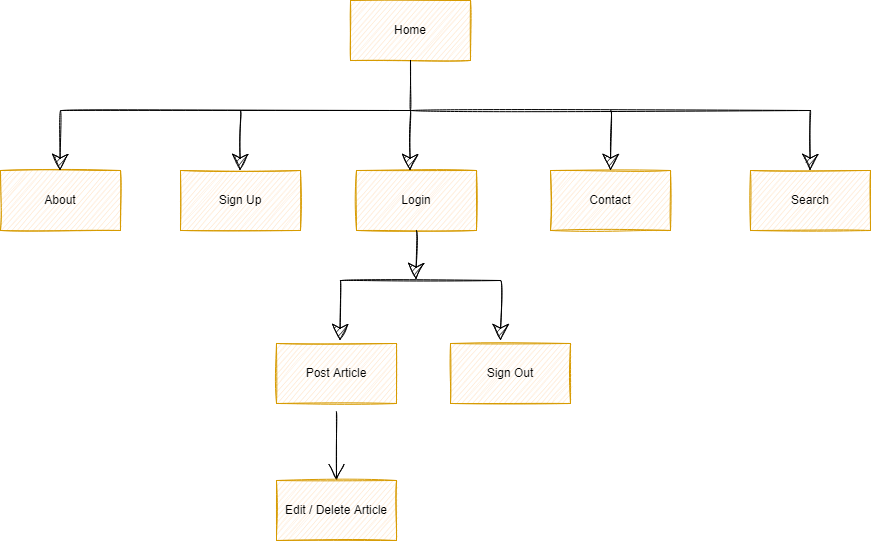

The diagram above was exported from draw.io. Its source (the exported page's mxGraphModel, read from the mxfile embedded in the PNG):
<mxGraphModel dx="1422" dy="-129" grid="1" gridSize="10" guides="1" tooltips="1" connect="1" arrows="1" fold="1" page="1" pageScale="1" pageWidth="1100" pageHeight="850" math="0" shadow="0">
  <root>
    <mxCell id="0" />
    <mxCell id="1" parent="0" />
    <mxCell id="reCp4OJCSRb6mhbh2ZFo-1" value="Home" style="rounded=0;whiteSpace=wrap;html=1;sketch=1;fillColor=#ffe6cc;strokeColor=#d79b00;" vertex="1" parent="1">
      <mxGeometry x="460" y="970" width="120" height="60" as="geometry" />
    </mxCell>
    <mxCell id="reCp4OJCSRb6mhbh2ZFo-2" value="About" style="rounded=0;whiteSpace=wrap;html=1;sketch=1;fillColor=#ffe6cc;strokeColor=#d79b00;" vertex="1" parent="1">
      <mxGeometry x="110" y="1140" width="120" height="60" as="geometry" />
    </mxCell>
    <mxCell id="reCp4OJCSRb6mhbh2ZFo-3" value="Sign Up" style="rounded=0;whiteSpace=wrap;html=1;sketch=1;fillColor=#ffe6cc;strokeColor=#d79b00;" vertex="1" parent="1">
      <mxGeometry x="290" y="1140" width="120" height="60" as="geometry" />
    </mxCell>
    <mxCell id="reCp4OJCSRb6mhbh2ZFo-4" value="Login" style="rounded=0;whiteSpace=wrap;html=1;sketch=1;fillColor=#ffe6cc;strokeColor=#d79b00;" vertex="1" parent="1">
      <mxGeometry x="466" y="1140" width="120" height="60" as="geometry" />
    </mxCell>
    <mxCell id="reCp4OJCSRb6mhbh2ZFo-5" value="Contact" style="rounded=0;whiteSpace=wrap;html=1;sketch=1;fillColor=#ffe6cc;strokeColor=#d79b00;" vertex="1" parent="1">
      <mxGeometry x="660" y="1140" width="120" height="60" as="geometry" />
    </mxCell>
    <mxCell id="reCp4OJCSRb6mhbh2ZFo-6" value="Search" style="rounded=0;whiteSpace=wrap;html=1;sketch=1;fillColor=#ffe6cc;strokeColor=#d79b00;" vertex="1" parent="1">
      <mxGeometry x="860" y="1140" width="120" height="60" as="geometry" />
    </mxCell>
    <mxCell id="reCp4OJCSRb6mhbh2ZFo-30" value="" style="edgeStyle=orthogonalEdgeStyle;curved=1;rounded=0;sketch=1;hachureGap=4;orthogonalLoop=1;jettySize=auto;html=1;fontFamily=Architects Daughter;fontSource=https%3A%2F%2Ffonts.googleapis.com%2Fcss%3Ffamily%3DArchitects%2BDaughter;fontSize=16;endArrow=open;startSize=14;endSize=14;sourcePerimeterSpacing=8;targetPerimeterSpacing=8;entryX=0.5;entryY=0;entryDx=0;entryDy=0;" edge="1" parent="1" source="reCp4OJCSRb6mhbh2ZFo-7" target="reCp4OJCSRb6mhbh2ZFo-9">
      <mxGeometry relative="1" as="geometry" />
    </mxCell>
    <mxCell id="reCp4OJCSRb6mhbh2ZFo-7" value="Post Article" style="rounded=0;whiteSpace=wrap;html=1;sketch=1;fillColor=#ffe6cc;strokeColor=#d79b00;" vertex="1" parent="1">
      <mxGeometry x="386" y="1313" width="120" height="60" as="geometry" />
    </mxCell>
    <mxCell id="reCp4OJCSRb6mhbh2ZFo-8" value="Sign Out" style="rounded=0;whiteSpace=wrap;html=1;sketch=1;fillColor=#ffe6cc;strokeColor=#d79b00;" vertex="1" parent="1">
      <mxGeometry x="560" y="1313" width="120" height="60" as="geometry" />
    </mxCell>
    <mxCell id="reCp4OJCSRb6mhbh2ZFo-9" value="Edit / Delete Article" style="rounded=0;whiteSpace=wrap;html=1;sketch=1;fillColor=#ffe6cc;strokeColor=#d79b00;" vertex="1" parent="1">
      <mxGeometry x="386" y="1450" width="120" height="60" as="geometry" />
    </mxCell>
    <mxCell id="reCp4OJCSRb6mhbh2ZFo-11" value="" style="endArrow=classic;html=1;rounded=0;sketch=1;hachureGap=4;fontFamily=Architects Daughter;fontSource=https%3A%2F%2Ffonts.googleapis.com%2Fcss%3Ffamily%3DArchitects%2BDaughter;fontSize=16;startSize=14;endSize=14;sourcePerimeterSpacing=8;targetPerimeterSpacing=8;curved=1;" edge="1" parent="1">
      <mxGeometry width="50" height="50" relative="1" as="geometry">
        <mxPoint x="170" y="1080" as="sourcePoint" />
        <mxPoint x="169.5" y="1140" as="targetPoint" />
      </mxGeometry>
    </mxCell>
    <mxCell id="reCp4OJCSRb6mhbh2ZFo-12" value="" style="endArrow=classic;html=1;rounded=0;sketch=1;hachureGap=4;fontFamily=Architects Daughter;fontSource=https%3A%2F%2Ffonts.googleapis.com%2Fcss%3Ffamily%3DArchitects%2BDaughter;fontSize=16;startSize=14;endSize=14;sourcePerimeterSpacing=8;targetPerimeterSpacing=8;curved=1;" edge="1" parent="1">
      <mxGeometry width="50" height="50" relative="1" as="geometry">
        <mxPoint x="350" y="1080" as="sourcePoint" />
        <mxPoint x="349.5" y="1140" as="targetPoint" />
      </mxGeometry>
    </mxCell>
    <mxCell id="reCp4OJCSRb6mhbh2ZFo-13" value="" style="endArrow=classic;html=1;rounded=0;sketch=1;hachureGap=4;fontFamily=Architects Daughter;fontSource=https%3A%2F%2Ffonts.googleapis.com%2Fcss%3Ffamily%3DArchitects%2BDaughter;fontSize=16;startSize=14;endSize=14;sourcePerimeterSpacing=8;targetPerimeterSpacing=8;curved=1;" edge="1" parent="1">
      <mxGeometry width="50" height="50" relative="1" as="geometry">
        <mxPoint x="610.5" y="1250" as="sourcePoint" />
        <mxPoint x="610" y="1310" as="targetPoint" />
      </mxGeometry>
    </mxCell>
    <mxCell id="reCp4OJCSRb6mhbh2ZFo-14" value="" style="endArrow=classic;html=1;rounded=0;sketch=1;hachureGap=4;fontFamily=Architects Daughter;fontSource=https%3A%2F%2Ffonts.googleapis.com%2Fcss%3Ffamily%3DArchitects%2BDaughter;fontSize=16;startSize=14;endSize=14;sourcePerimeterSpacing=8;targetPerimeterSpacing=8;curved=1;" edge="1" parent="1">
      <mxGeometry width="50" height="50" relative="1" as="geometry">
        <mxPoint x="450" y="1250" as="sourcePoint" />
        <mxPoint x="449.5" y="1310" as="targetPoint" />
      </mxGeometry>
    </mxCell>
    <mxCell id="reCp4OJCSRb6mhbh2ZFo-15" value="" style="endArrow=classic;html=1;rounded=0;sketch=1;hachureGap=4;fontFamily=Architects Daughter;fontSource=https%3A%2F%2Ffonts.googleapis.com%2Fcss%3Ffamily%3DArchitects%2BDaughter;fontSize=16;startSize=14;endSize=14;sourcePerimeterSpacing=8;targetPerimeterSpacing=8;curved=1;" edge="1" parent="1">
      <mxGeometry width="50" height="50" relative="1" as="geometry">
        <mxPoint x="920" y="1080" as="sourcePoint" />
        <mxPoint x="919.5" y="1140" as="targetPoint" />
      </mxGeometry>
    </mxCell>
    <mxCell id="reCp4OJCSRb6mhbh2ZFo-16" value="" style="endArrow=classic;html=1;rounded=0;sketch=1;hachureGap=4;fontFamily=Architects Daughter;fontSource=https%3A%2F%2Ffonts.googleapis.com%2Fcss%3Ffamily%3DArchitects%2BDaughter;fontSize=16;startSize=14;endSize=14;sourcePerimeterSpacing=8;targetPerimeterSpacing=8;curved=1;" edge="1" parent="1">
      <mxGeometry width="50" height="50" relative="1" as="geometry">
        <mxPoint x="720.5" y="1080" as="sourcePoint" />
        <mxPoint x="720" y="1140" as="targetPoint" />
      </mxGeometry>
    </mxCell>
    <mxCell id="reCp4OJCSRb6mhbh2ZFo-17" value="" style="endArrow=classic;html=1;rounded=0;sketch=1;hachureGap=4;fontFamily=Architects Daughter;fontSource=https%3A%2F%2Ffonts.googleapis.com%2Fcss%3Ffamily%3DArchitects%2BDaughter;fontSize=16;startSize=14;endSize=14;sourcePerimeterSpacing=8;targetPerimeterSpacing=8;curved=1;" edge="1" parent="1">
      <mxGeometry width="50" height="50" relative="1" as="geometry">
        <mxPoint x="520" y="1080" as="sourcePoint" />
        <mxPoint x="519.5" y="1140" as="targetPoint" />
      </mxGeometry>
    </mxCell>
    <mxCell id="reCp4OJCSRb6mhbh2ZFo-19" value="" style="endArrow=none;html=1;rounded=0;sketch=1;hachureGap=4;fontFamily=Architects Daughter;fontSource=https%3A%2F%2Ffonts.googleapis.com%2Fcss%3Ffamily%3DArchitects%2BDaughter;fontSize=16;startSize=14;endSize=14;sourcePerimeterSpacing=8;targetPerimeterSpacing=8;curved=1;" edge="1" parent="1">
      <mxGeometry width="50" height="50" relative="1" as="geometry">
        <mxPoint x="520" y="1080" as="sourcePoint" />
        <mxPoint x="520" y="1030" as="targetPoint" />
      </mxGeometry>
    </mxCell>
    <mxCell id="reCp4OJCSRb6mhbh2ZFo-21" value="" style="endArrow=none;html=1;rounded=0;sketch=1;hachureGap=4;fontFamily=Architects Daughter;fontSource=https%3A%2F%2Ffonts.googleapis.com%2Fcss%3Ffamily%3DArchitects%2BDaughter;fontSize=16;startSize=14;endSize=14;sourcePerimeterSpacing=8;targetPerimeterSpacing=8;curved=1;" edge="1" parent="1">
      <mxGeometry width="50" height="50" relative="1" as="geometry">
        <mxPoint x="170" y="1080" as="sourcePoint" />
        <mxPoint x="520" y="1080" as="targetPoint" />
      </mxGeometry>
    </mxCell>
    <mxCell id="reCp4OJCSRb6mhbh2ZFo-22" value="" style="endArrow=none;html=1;rounded=0;sketch=1;hachureGap=4;fontFamily=Architects Daughter;fontSource=https%3A%2F%2Ffonts.googleapis.com%2Fcss%3Ffamily%3DArchitects%2BDaughter;fontSize=16;startSize=14;endSize=14;sourcePerimeterSpacing=8;targetPerimeterSpacing=8;curved=1;" edge="1" parent="1">
      <mxGeometry width="50" height="50" relative="1" as="geometry">
        <mxPoint x="520" y="1080" as="sourcePoint" />
        <mxPoint x="920" y="1080" as="targetPoint" />
      </mxGeometry>
    </mxCell>
    <mxCell id="reCp4OJCSRb6mhbh2ZFo-23" value="" style="endArrow=none;html=1;rounded=0;sketch=1;hachureGap=4;fontFamily=Architects Daughter;fontSource=https%3A%2F%2Ffonts.googleapis.com%2Fcss%3Ffamily%3DArchitects%2BDaughter;fontSize=16;startSize=14;endSize=14;sourcePerimeterSpacing=8;targetPerimeterSpacing=8;curved=1;" edge="1" parent="1">
      <mxGeometry width="50" height="50" relative="1" as="geometry">
        <mxPoint x="450" y="1250" as="sourcePoint" />
        <mxPoint x="610" y="1250" as="targetPoint" />
      </mxGeometry>
    </mxCell>
    <mxCell id="reCp4OJCSRb6mhbh2ZFo-27" value="" style="endArrow=classic;html=1;rounded=0;sketch=1;hachureGap=4;fontFamily=Architects Daughter;fontSource=https%3A%2F%2Ffonts.googleapis.com%2Fcss%3Ffamily%3DArchitects%2BDaughter;fontSize=16;startSize=14;endSize=14;sourcePerimeterSpacing=8;targetPerimeterSpacing=8;curved=1;" edge="1" parent="1">
      <mxGeometry width="50" height="50" relative="1" as="geometry">
        <mxPoint x="526" y="1200" as="sourcePoint" />
        <mxPoint x="525.5" y="1249" as="targetPoint" />
      </mxGeometry>
    </mxCell>
  </root>
</mxGraphModel>